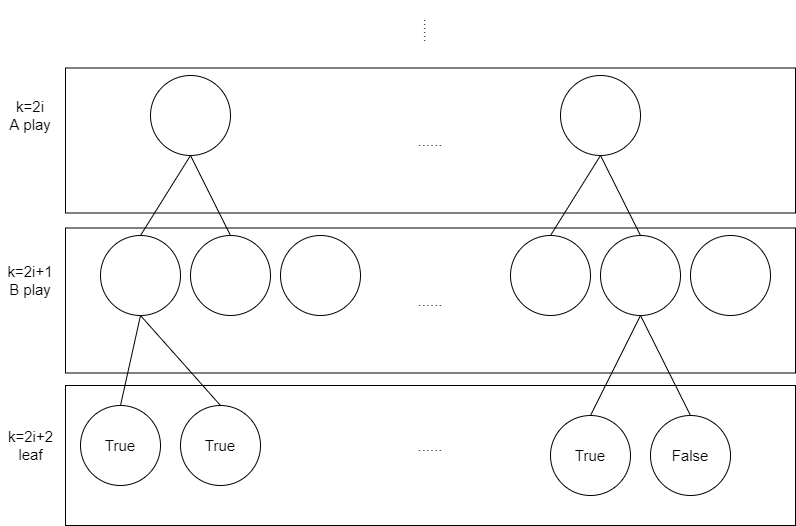

The diagram above was exported from draw.io. Its source (the exported page's mxGraphModel, read from the mxfile embedded in the PNG):
<mxGraphModel dx="1038" dy="641" grid="1" gridSize="10" guides="1" tooltips="1" connect="1" arrows="1" fold="1" page="1" pageScale="1" pageWidth="1169" pageHeight="1654" math="0" shadow="0">
  <root>
    <mxCell id="0" />
    <mxCell id="1" parent="0" />
    <mxCell id="cASUVeqaTqYCsR8Iz4Ow-38" value="" style="rounded=0;whiteSpace=wrap;html=1;" vertex="1" parent="1">
      <mxGeometry x="205" y="232.5" width="730" height="145" as="geometry" />
    </mxCell>
    <mxCell id="cASUVeqaTqYCsR8Iz4Ow-36" value="" style="rounded=0;whiteSpace=wrap;html=1;" vertex="1" parent="1">
      <mxGeometry x="205" y="390" width="730" height="140" as="geometry" />
    </mxCell>
    <mxCell id="cASUVeqaTqYCsR8Iz4Ow-2" value="" style="rounded=0;whiteSpace=wrap;html=1;" vertex="1" parent="1">
      <mxGeometry x="205" y="72.5" width="730" height="145" as="geometry" />
    </mxCell>
    <mxCell id="cASUVeqaTqYCsR8Iz4Ow-1" value="" style="ellipse;whiteSpace=wrap;html=1;aspect=fixed;" vertex="1" parent="1">
      <mxGeometry x="240" y="240" width="80" height="80" as="geometry" />
    </mxCell>
    <mxCell id="cASUVeqaTqYCsR8Iz4Ow-4" value="&lt;font style=&quot;font-size: 15px;&quot;&gt;k=2i+1&lt;br&gt;B play&lt;br&gt;&lt;/font&gt;" style="text;html=1;strokeColor=none;fillColor=none;align=center;verticalAlign=middle;whiteSpace=wrap;rounded=0;" vertex="1" parent="1">
      <mxGeometry x="140" y="270" width="60" height="30" as="geometry" />
    </mxCell>
    <mxCell id="cASUVeqaTqYCsR8Iz4Ow-7" value="" style="ellipse;whiteSpace=wrap;html=1;aspect=fixed;" vertex="1" parent="1">
      <mxGeometry x="330" y="240" width="80" height="80" as="geometry" />
    </mxCell>
    <mxCell id="cASUVeqaTqYCsR8Iz4Ow-8" value="" style="ellipse;whiteSpace=wrap;html=1;aspect=fixed;" vertex="1" parent="1">
      <mxGeometry x="420" y="240" width="80" height="80" as="geometry" />
    </mxCell>
    <mxCell id="cASUVeqaTqYCsR8Iz4Ow-9" value="&lt;span style=&quot;font-size: 15px;&quot;&gt;......&lt;/span&gt;" style="text;html=1;strokeColor=none;fillColor=none;align=center;verticalAlign=middle;whiteSpace=wrap;rounded=0;" vertex="1" parent="1">
      <mxGeometry x="540" y="290" width="60" height="30" as="geometry" />
    </mxCell>
    <mxCell id="cASUVeqaTqYCsR8Iz4Ow-10" value="" style="ellipse;whiteSpace=wrap;html=1;aspect=fixed;fontSize=15;" vertex="1" parent="1">
      <mxGeometry x="830" y="240" width="80" height="80" as="geometry" />
    </mxCell>
    <mxCell id="cASUVeqaTqYCsR8Iz4Ow-11" value="" style="ellipse;whiteSpace=wrap;html=1;aspect=fixed;fontSize=15;" vertex="1" parent="1">
      <mxGeometry x="650" y="240" width="80" height="80" as="geometry" />
    </mxCell>
    <mxCell id="cASUVeqaTqYCsR8Iz4Ow-12" value="" style="ellipse;whiteSpace=wrap;html=1;aspect=fixed;fontSize=15;" vertex="1" parent="1">
      <mxGeometry x="740" y="240" width="80" height="80" as="geometry" />
    </mxCell>
    <mxCell id="cASUVeqaTqYCsR8Iz4Ow-14" value="" style="ellipse;whiteSpace=wrap;html=1;aspect=fixed;fontSize=15;" vertex="1" parent="1">
      <mxGeometry x="290" y="80" width="80" height="80" as="geometry" />
    </mxCell>
    <mxCell id="cASUVeqaTqYCsR8Iz4Ow-15" value="" style="endArrow=none;html=1;rounded=0;fontSize=15;entryX=0.5;entryY=1;entryDx=0;entryDy=0;exitX=0.5;exitY=0;exitDx=0;exitDy=0;" edge="1" parent="1" source="cASUVeqaTqYCsR8Iz4Ow-1" target="cASUVeqaTqYCsR8Iz4Ow-14">
      <mxGeometry width="50" height="50" relative="1" as="geometry">
        <mxPoint x="270" y="240" as="sourcePoint" />
        <mxPoint x="320" y="190" as="targetPoint" />
      </mxGeometry>
    </mxCell>
    <mxCell id="cASUVeqaTqYCsR8Iz4Ow-17" value="" style="endArrow=none;html=1;rounded=0;fontSize=15;entryX=0.5;entryY=1;entryDx=0;entryDy=0;exitX=0.5;exitY=0;exitDx=0;exitDy=0;" edge="1" parent="1" source="cASUVeqaTqYCsR8Iz4Ow-7" target="cASUVeqaTqYCsR8Iz4Ow-14">
      <mxGeometry width="50" height="50" relative="1" as="geometry">
        <mxPoint x="320" y="240" as="sourcePoint" />
        <mxPoint x="351.71572875253787" y="148.28427124746213" as="targetPoint" />
      </mxGeometry>
    </mxCell>
    <mxCell id="cASUVeqaTqYCsR8Iz4Ow-18" value="" style="ellipse;whiteSpace=wrap;html=1;aspect=fixed;fontSize=15;" vertex="1" parent="1">
      <mxGeometry x="700" y="80" width="80" height="80" as="geometry" />
    </mxCell>
    <mxCell id="cASUVeqaTqYCsR8Iz4Ow-21" value="" style="endArrow=none;html=1;rounded=0;fontSize=15;entryX=0.5;entryY=1;entryDx=0;entryDy=0;exitX=0.5;exitY=0;exitDx=0;exitDy=0;" edge="1" parent="1" source="cASUVeqaTqYCsR8Iz4Ow-11" target="cASUVeqaTqYCsR8Iz4Ow-18">
      <mxGeometry width="50" height="50" relative="1" as="geometry">
        <mxPoint x="751.72" y="240" as="sourcePoint" />
        <mxPoint x="740.0042712474622" y="148.28427124746213" as="targetPoint" />
      </mxGeometry>
    </mxCell>
    <mxCell id="cASUVeqaTqYCsR8Iz4Ow-22" value="" style="endArrow=none;html=1;rounded=0;fontSize=15;entryX=0.5;entryY=1;entryDx=0;entryDy=0;exitX=0.5;exitY=0;exitDx=0;exitDy=0;" edge="1" parent="1" source="cASUVeqaTqYCsR8Iz4Ow-12" target="cASUVeqaTqYCsR8Iz4Ow-18">
      <mxGeometry width="50" height="50" relative="1" as="geometry">
        <mxPoint x="780" y="240" as="sourcePoint" />
        <mxPoint x="830" y="160" as="targetPoint" />
      </mxGeometry>
    </mxCell>
    <mxCell id="cASUVeqaTqYCsR8Iz4Ow-23" value="&lt;font style=&quot;font-size: 15px;&quot;&gt;k=2i&lt;br&gt;A play&lt;br&gt;&lt;/font&gt;" style="text;html=1;strokeColor=none;fillColor=none;align=center;verticalAlign=middle;whiteSpace=wrap;rounded=0;" vertex="1" parent="1">
      <mxGeometry x="140" y="105" width="60" height="30" as="geometry" />
    </mxCell>
    <mxCell id="cASUVeqaTqYCsR8Iz4Ow-24" value="True" style="ellipse;whiteSpace=wrap;html=1;aspect=fixed;fontSize=15;" vertex="1" parent="1">
      <mxGeometry x="220" y="410" width="80" height="80" as="geometry" />
    </mxCell>
    <mxCell id="cASUVeqaTqYCsR8Iz4Ow-25" value="&lt;span style=&quot;font-size: 15px;&quot;&gt;......&lt;/span&gt;" style="text;html=1;strokeColor=none;fillColor=none;align=center;verticalAlign=middle;whiteSpace=wrap;rounded=0;" vertex="1" parent="1">
      <mxGeometry x="540" y="130" width="60" height="30" as="geometry" />
    </mxCell>
    <mxCell id="cASUVeqaTqYCsR8Iz4Ow-26" value="True" style="ellipse;whiteSpace=wrap;html=1;aspect=fixed;fontSize=15;" vertex="1" parent="1">
      <mxGeometry x="320" y="410" width="80" height="80" as="geometry" />
    </mxCell>
    <mxCell id="cASUVeqaTqYCsR8Iz4Ow-28" value="" style="endArrow=none;html=1;rounded=0;fontSize=15;entryX=0.5;entryY=1;entryDx=0;entryDy=0;exitX=0.5;exitY=0;exitDx=0;exitDy=0;" edge="1" parent="1" source="cASUVeqaTqYCsR8Iz4Ow-24" target="cASUVeqaTqYCsR8Iz4Ow-1">
      <mxGeometry width="50" height="50" relative="1" as="geometry">
        <mxPoint x="500" y="340" as="sourcePoint" />
        <mxPoint x="550" y="290" as="targetPoint" />
      </mxGeometry>
    </mxCell>
    <mxCell id="cASUVeqaTqYCsR8Iz4Ow-29" value="" style="endArrow=none;html=1;rounded=0;fontSize=15;entryX=0.5;entryY=1;entryDx=0;entryDy=0;exitX=0.5;exitY=0;exitDx=0;exitDy=0;" edge="1" parent="1" source="cASUVeqaTqYCsR8Iz4Ow-26" target="cASUVeqaTqYCsR8Iz4Ow-1">
      <mxGeometry width="50" height="50" relative="1" as="geometry">
        <mxPoint x="240" y="420" as="sourcePoint" />
        <mxPoint x="290" y="330" as="targetPoint" />
      </mxGeometry>
    </mxCell>
    <mxCell id="cASUVeqaTqYCsR8Iz4Ow-30" value="&lt;span style=&quot;font-size: 15px;&quot;&gt;......&lt;/span&gt;" style="text;html=1;strokeColor=none;fillColor=none;align=center;verticalAlign=middle;whiteSpace=wrap;rounded=0;" vertex="1" parent="1">
      <mxGeometry x="540" y="435" width="60" height="30" as="geometry" />
    </mxCell>
    <mxCell id="cASUVeqaTqYCsR8Iz4Ow-33" style="rounded=0;orthogonalLoop=1;jettySize=auto;html=1;exitX=0.5;exitY=0;exitDx=0;exitDy=0;entryX=0.5;entryY=1;entryDx=0;entryDy=0;fontSize=15;endArrow=none;endFill=0;" edge="1" parent="1" source="cASUVeqaTqYCsR8Iz4Ow-31" target="cASUVeqaTqYCsR8Iz4Ow-12">
      <mxGeometry relative="1" as="geometry" />
    </mxCell>
    <mxCell id="cASUVeqaTqYCsR8Iz4Ow-31" value="True" style="ellipse;whiteSpace=wrap;html=1;aspect=fixed;fontSize=15;" vertex="1" parent="1">
      <mxGeometry x="690" y="420" width="80" height="80" as="geometry" />
    </mxCell>
    <mxCell id="cASUVeqaTqYCsR8Iz4Ow-34" style="edgeStyle=none;rounded=0;orthogonalLoop=1;jettySize=auto;html=1;exitX=0.5;exitY=0;exitDx=0;exitDy=0;fontSize=15;endArrow=none;endFill=0;" edge="1" parent="1" source="cASUVeqaTqYCsR8Iz4Ow-32">
      <mxGeometry relative="1" as="geometry">
        <mxPoint x="780" y="320" as="targetPoint" />
      </mxGeometry>
    </mxCell>
    <mxCell id="cASUVeqaTqYCsR8Iz4Ow-32" value="False" style="ellipse;whiteSpace=wrap;html=1;aspect=fixed;fontSize=15;" vertex="1" parent="1">
      <mxGeometry x="790" y="420" width="80" height="80" as="geometry" />
    </mxCell>
    <mxCell id="cASUVeqaTqYCsR8Iz4Ow-35" value="k=2i+2&lt;br&gt;leaf" style="text;html=1;align=center;verticalAlign=middle;resizable=0;points=[];autosize=1;strokeColor=none;fillColor=none;fontSize=15;" vertex="1" parent="1">
      <mxGeometry x="140" y="430" width="60" height="40" as="geometry" />
    </mxCell>
    <mxCell id="cASUVeqaTqYCsR8Iz4Ow-39" value="&lt;span style=&quot;font-size: 15px;&quot;&gt;......&lt;/span&gt;" style="text;html=1;strokeColor=none;fillColor=none;align=center;verticalAlign=middle;whiteSpace=wrap;rounded=0;rotation=90;" vertex="1" parent="1">
      <mxGeometry x="540" y="20" width="60" height="30" as="geometry" />
    </mxCell>
  </root>
</mxGraphModel>